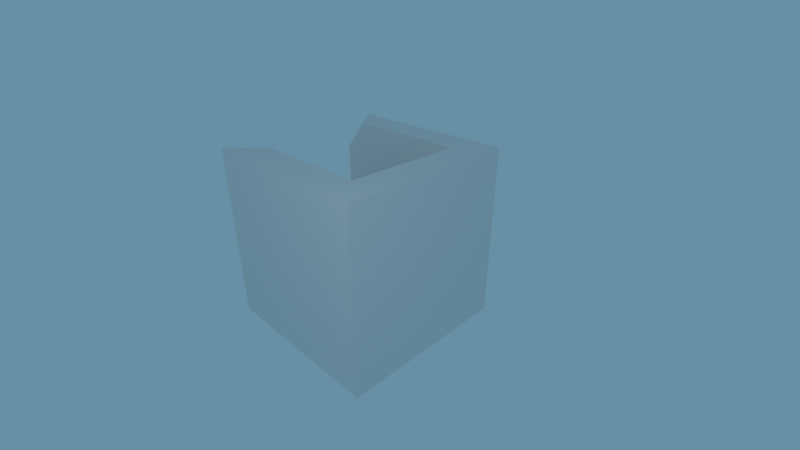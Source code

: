 # Source: Pocket.blend  (saved by Blender 2.79.0; exported with 4.5.12 LTS)
import bpy
from mathutils import Matrix  # noqa: F401  (used for matrix-valued properties, if any)

bpy.ops.wm.read_factory_settings(use_empty=True)
scene = bpy.context.scene
scene.name = 'Scene'

# ---- collections
col_collection_1 = bpy.data.collections.new('Collection 1'); scene.collection.children.link(col_collection_1)

# ---- materials (node trees are filled in below, after node groups)
mat_material = bpy.data.materials.new('Material')
mat_material.alpha_threshold = 0.0
mat_material.diffuse_color = (1.0, 1.0, 1.0, 1.0)
mat_material.roughness = 0.5

# ---- node groups
ng_b4w_smoothstep = bpy.data.node_groups.new('B4W_SMOOTHSTEP', 'ShaderNodeTree')
_s = ng_b4w_smoothstep.interface.new_socket(name='Value', in_out='OUTPUT', socket_type='NodeSocketFloat')
_s.min_value = 0.0
_s.max_value = 0.0
_s = ng_b4w_smoothstep.interface.new_socket(name='Value', in_out='INPUT', socket_type='NodeSocketFloat')
_s.default_value = 0.5
_s.min_value = -1e+04
_s.max_value = 1e+04
_s = ng_b4w_smoothstep.interface.new_socket(name='Edge0', in_out='INPUT', socket_type='NodeSocketFloat')
_s.min_value = -1e+04
_s.max_value = 1e+04
_s = ng_b4w_smoothstep.interface.new_socket(name='Edge1', in_out='INPUT', socket_type='NodeSocketFloat')
_s.default_value = 1.0
_s.min_value = -1e+04
_s.max_value = 1e+04
_N = ng_b4w_smoothstep.nodes; _L = ng_b4w_smoothstep.links
n0 = _N.new('ShaderNodeMath'); n0.name = 'Math.007'; n0.location = (-760, -240)
n0.hide = True
n0.operation = 'SUBTRACT'
n1 = _N.new('ShaderNodeMath'); n1.name = 'Math.006'; n1.location = (-760, -200)
n1.hide = True
n1.operation = 'SUBTRACT'
n2 = _N.new('NodeGroupInput'); n2.name = 'Group Input'; n2.location = (-960, -160)
n3 = _N.new('ShaderNodeMath'); n3.name = 'Math.008'; n3.location = (-640, -220)
n3.hide = True
n3.operation = 'DIVIDE'
n4 = _N.new('ShaderNodeMath'); n4.name = 'Math'; n4.location = (-520, -120)
n4.operation = 'MINIMUM'
n4.inputs[1].default_value = 1.0
n5 = _N.new('ShaderNodeMath'); n5.name = 'Math.001'; n5.location = (-340, -120)
n5.operation = 'MAXIMUM'
n5.inputs[1].default_value = 0.0
n6 = _N.new('ShaderNodeMath'); n6.name = 'Math.004'; n6.location = (-140, -180)
n6.operation = 'MULTIPLY'
n6.inputs[1].default_value = 2.0
n7 = _N.new('ShaderNodeMath'); n7.name = 'Math.002'; n7.location = (-140, -20)
n7.operation = 'MULTIPLY'
n8 = _N.new('ShaderNodeMath'); n8.name = 'Math.005'; n8.location = (40, -180)
n8.operation = 'SUBTRACT'
n8.inputs[0].default_value = 3.0
n9 = _N.new('ShaderNodeMath'); n9.name = 'Math.003'; n9.location = (220, -60)
n9.operation = 'MULTIPLY'
n10 = _N.new('NodeGroupOutput'); n10.name = 'Group Output'; n10.location = (400, -60)
_L.new(n5.outputs[0], n7.inputs[0])
_L.new(n5.outputs[0], n7.inputs[1])
_L.new(n7.outputs[0], n9.inputs[0])
_L.new(n9.outputs[0], n10.inputs[0])
_L.new(n5.outputs[0], n6.inputs[0])
_L.new(n6.outputs[0], n8.inputs[1])
_L.new(n8.outputs[0], n9.inputs[1])
_L.new(n2.outputs[0], n1.inputs[0])
_L.new(n2.outputs[1], n1.inputs[1])
_L.new(n2.outputs[2], n0.inputs[0])
_L.new(n2.outputs[1], n0.inputs[1])
_L.new(n1.outputs[0], n3.inputs[0])
_L.new(n0.outputs[0], n3.inputs[1])
_L.new(n3.outputs[0], n4.inputs[0])
_L.new(n4.outputs[0], n5.inputs[0])
n10.is_active_output = True

# ---- material node trees
mat_material.use_nodes = True; mat_material.node_tree.nodes.clear()
_N = mat_material.node_tree.nodes; _L = mat_material.node_tree.links
n0 = _N.new('NodeUndefined'); n0.name = 'Output'; n0.location = (0, 200)
n0.inputs[0].default_value = (1.0, 1.0, 1.0, 1.0)
n1 = _N.new('ShaderNodeGroup'); n1.name = 'Group'; n1.location = (-180, 40)
n1.node_tree = ng_b4w_smoothstep
n1.inputs[1].default_value = 1.0
n1.inputs[2].default_value = 0.3
n2 = _N.new('ShaderNodeVectorMath'); n2.name = 'Vector Math'; n2.location = (-360, 40)
n2.operation = 'LENGTH'
n3 = _N.new('NodeUndefined'); n3.name = 'Geometry'; n3.location = (-540, 0)
_L.new(n3.outputs[3], n2.inputs[0])
_L.new(n2.outputs[1], n1.inputs[0])
_L.new(n1.outputs[0], n0.inputs[1])

# ---- world
world_world = bpy.data.worlds.new('World'); scene.world = world_world
world_world.color = (0.1374, 0.2764, 0.3757)
world_world.use_sun_shadow = False
world_world.sun_shadow_jitter_overblur = 0.0
world_world.cycles.sampling_method = 'MANUAL'

# ---- cameras
cam_camera = bpy.data.cameras.new('Camera')
cam_camera.sensor_fit = 'VERTICAL'
cam_camera.clip_end = 100.0
cam_camera.lens = 19.3
cam_camera.sensor_width = 32.0
cam_camera.sensor_height = 18.0
cam_camera.ortho_scale = 7.314
cam_camera.lens_unit = 'FOV'
cam_camera.dof.focus_distance = 0.0
cam_camera.dof.aperture_fstop = 128.0

# ---- lights
light_spot = bpy.data.lights.new('Spot', 'SPOT')
light_spot.transmission_factor = 0.0
light_spot.cutoff_distance = 30.0
light_spot.energy = 150.0
light_spot.shadow_buffer_clip_start = 1.001
light_spot.shadow_soft_size = 0.1
light_spot.shadow_maximum_resolution = 0.006
light_spot.use_absolute_resolution = True
light_spot.spot_blend = 1.0
light_spot.spot_size = 1.309

# ---- meshes
me_cube_001 = bpy.data.meshes.new('Cube.001')
me_cube_001.from_pydata([(-1.0, -1.0, -1.0), (-1.0, -1.0, 1.0), (-1.0, 1.0, -1.0), (-1.0, 1.0, 1.0), (1.0, -1.0, -1.0), (1.0, -1.0, 1.0), (1.0, 1.0, -1.0), (1.0, 1.0, 1.0), (-0.6535, -0.6535, 1.0), (-0.6535, 0.6535, 1.0), (0.6535, 0.6535, 1.0), (0.6535, -0.6535, 1.0), (-0.6616, -1.0, -0.6616), (-0.6616, -1.0, 0.6616), (0.6616, -1.0, 0.6616), (0.6616, -1.0, -0.6616), (-0.6535, 0.6497, -0.3228), (-0.6535, 0.6535, 1.0), (0.6535, 0.6535, 1.0), (0.6535, 0.6497, -0.3228), (-0.6616, -1.0, -0.6616), (-0.6616, 0.3032, -0.6612), (0.6616, 0.3032, -0.6612), (0.6616, -1.0, -0.6616)], [], [(0, 1, 3, 2), (2, 3, 7, 6), (6, 7, 5, 4), (1, 0, 12, 13), (2, 6, 4, 0), (7, 3, 9, 10), (5, 7, 10, 11), (3, 1, 8, 9), (0, 4, 15, 12), (4, 5, 14, 15), (5, 11, 14), (1, 13, 8), (15, 14, 22, 23), (8, 13, 21, 16), (11, 10, 18, 19), (9, 8, 16, 17), (12, 15, 23, 20), (13, 12, 20, 21), (14, 11, 19, 22), (10, 9, 17, 18), (22, 19, 16, 21), (20, 23, 22, 21), (16, 19, 18, 17)])
me_cube_001.use_remesh_preserve_volume = False
me_cube_001.use_remesh_preserve_attributes = False
me_cube_001.use_mirror_vertex_groups = False
me_cube_001.update()
me_plane = bpy.data.meshes.new('Plane')
me_plane.from_pydata([(-0.25, -0.25, 0.0), (0.25, -0.25, 0.0), (-0.25, 0.25, 0.0), (0.25, 0.25, 0.0)], [], [(0, 1, 3, 2)])
me_plane.materials.append(mat_material)
me_plane.use_remesh_preserve_volume = False
me_plane.use_remesh_preserve_attributes = False
me_plane.use_mirror_vertex_groups = False
me_plane.update()

# ---- objects
ob_cube = bpy.data.objects.new('Cube', me_cube_001)
ob_spot = bpy.data.objects.new('Spot', light_spot)
ob_plane = bpy.data.objects.new('Plane', me_plane)
ob_camera = bpy.data.objects.new('Camera', cam_camera)

# ---- transforms, parenting, visibility, modifiers, constraints
ob_cube.location = (0.457, -0.1123, 1.0)
ob_cube.lineart.crease_threshold = 0.0
ob_spot.location = (4.0, 3.0, 4.5)
ob_spot.rotation_euler = (-0.7854, 0.7854, -0.3491)
ob_spot.lock_rotations_4d = False
ob_spot.empty_display_type = 'ARROWS'
ob_spot.color = (0.0, 0.0, 0.0, 0.0)
ob_spot.show_name = True
ob_spot.lineart.crease_threshold = 0.0
ob_plane.parent = ob_spot
ob_plane.matrix_parent_inverse = Matrix(((0.6645, -0.2418, -0.7071, 1.25), (-0.228, 0.8355, -0.5, 0.6556), (0.7117, 0.4935, 0.5, -6.577), (0.0, 0.0, 0.0, 1.0)))
ob_plane.location = (4.0, 3.0, 4.5)
ob_plane.rotation_euler = (1.571, 1.571, 0.0)
ob_plane.lineart.crease_threshold = 0.0
ob_camera.location = (3.532, 3.532, 3.483)
ob_camera.rotation_euler = (1.109, -1.38e-05, 2.356)
ob_camera.lock_rotations_4d = False
ob_camera.empty_display_type = 'ARROWS'
ob_camera.color = (0.0, 0.0, 0.0, 0.0)
ob_camera.display_type = 'WIRE'
ob_camera.lineart.crease_threshold = 0.0

# ---- collection membership
col_collection_1.objects.link(ob_cube)
col_collection_1.objects.link(ob_spot)
col_collection_1.objects.link(ob_plane)
col_collection_1.objects.link(ob_camera)

# ---- scene / render settings (as saved in the file)
scene.camera = ob_camera
scene.frame_start = 1; scene.frame_end = 250; scene.frame_set(1)
scene.render.engine = 'BLENDER_EEVEE_NEXT'
scene.render.resolution_percentage = 50
scene.render.dither_intensity = 0.0
scene.cycles.use_denoising = False
scene.cycles.samples = 128
scene.cycles.sampling_pattern = 'TABULATED_SOBOL'
scene.cycles.light_sampling_threshold = 0.0
scene.cycles.use_adaptive_sampling = False
scene.cycles.use_light_tree = False
scene.cycles.blur_glossy = 0.0
scene.cycles.sample_clamp_indirect = 0.0
scene.view_settings.view_transform = 'Standard'
bpy.context.view_layer.update()
